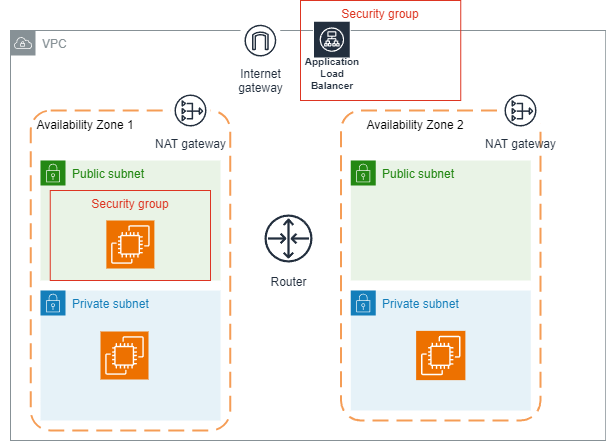

The diagram above was exported from draw.io. Its source (the exported page's mxGraphModel, read from the mxfile embedded in the PNG):
<mxGraphModel dx="794" dy="432" grid="1" gridSize="10" guides="1" tooltips="1" connect="1" arrows="1" fold="1" page="1" pageScale="1" pageWidth="827" pageHeight="1169" math="0" shadow="0">
  <root>
    <mxCell id="0" />
    <mxCell id="1" parent="0" />
    <mxCell id="FWz9FVMfNUh4Qd1frXFr-2" value="VPC" style="sketch=0;outlineConnect=0;gradientColor=none;html=1;whiteSpace=wrap;fontSize=12;fontStyle=0;shape=mxgraph.aws4.group;grIcon=mxgraph.aws4.group_vpc;strokeColor=#879196;fillColor=none;verticalAlign=top;align=left;spacingLeft=30;fontColor=#879196;dashed=0;" parent="1" vertex="1">
      <mxGeometry x="20" y="30" width="595.25" height="410" as="geometry" />
    </mxCell>
    <mxCell id="FWz9FVMfNUh4Qd1frXFr-6" value="" style="rounded=1;arcSize=10;dashed=1;strokeColor=#F59D56;fillColor=none;gradientColor=none;dashPattern=8 4;strokeWidth=2;" parent="1" vertex="1">
      <mxGeometry x="350.5" y="110" width="199.5" height="310" as="geometry" />
    </mxCell>
    <mxCell id="FWz9FVMfNUh4Qd1frXFr-3" value="Internet&#10;gateway" style="sketch=0;outlineConnect=0;fontColor=#232F3E;gradientColor=none;strokeColor=#232F3E;fillColor=#ffffff;dashed=0;verticalLabelPosition=bottom;verticalAlign=top;align=center;html=1;fontSize=12;fontStyle=0;aspect=fixed;shape=mxgraph.aws4.resourceIcon;resIcon=mxgraph.aws4.internet_gateway;" parent="1" vertex="1">
      <mxGeometry x="250" y="20.25" width="39.75" height="39.75" as="geometry" />
    </mxCell>
    <mxCell id="FWz9FVMfNUh4Qd1frXFr-4" value="NAT gateway" style="sketch=0;outlineConnect=0;fontColor=#232F3E;gradientColor=none;strokeColor=#232F3E;fillColor=#ffffff;dashed=0;verticalLabelPosition=bottom;verticalAlign=top;align=center;html=1;fontSize=12;fontStyle=0;aspect=fixed;shape=mxgraph.aws4.resourceIcon;resIcon=mxgraph.aws4.nat_gateway;" parent="1" vertex="1">
      <mxGeometry x="510" y="90" width="40" height="40" as="geometry" />
    </mxCell>
    <mxCell id="FWz9FVMfNUh4Qd1frXFr-7" value="Availability Zone 1" style="text;html=1;strokeColor=none;fillColor=none;align=center;verticalAlign=middle;whiteSpace=wrap;rounded=0;" parent="1" vertex="1">
      <mxGeometry x="10" y="110" width="170" height="30" as="geometry" />
    </mxCell>
    <mxCell id="FWz9FVMfNUh4Qd1frXFr-9" value="Availability Zone 2" style="text;html=1;strokeColor=none;fillColor=none;align=center;verticalAlign=middle;whiteSpace=wrap;rounded=0;" parent="1" vertex="1">
      <mxGeometry x="340" y="110" width="170" height="30" as="geometry" />
    </mxCell>
    <mxCell id="FWz9FVMfNUh4Qd1frXFr-10" value="Public subnet" style="points=[[0,0],[0.25,0],[0.5,0],[0.75,0],[1,0],[1,0.25],[1,0.5],[1,0.75],[1,1],[0.75,1],[0.5,1],[0.25,1],[0,1],[0,0.75],[0,0.5],[0,0.25]];outlineConnect=0;gradientColor=none;html=1;whiteSpace=wrap;fontSize=12;fontStyle=0;container=1;pointerEvents=0;collapsible=0;recursiveResize=0;shape=mxgraph.aws4.group;grIcon=mxgraph.aws4.group_security_group;grStroke=0;strokeColor=#248814;fillColor=#E9F3E6;verticalAlign=top;align=left;spacingLeft=30;fontColor=#248814;dashed=0;" parent="1" vertex="1">
      <mxGeometry x="50" y="160" width="180" height="120" as="geometry" />
    </mxCell>
    <mxCell id="FWz9FVMfNUh4Qd1frXFr-11" value="Private subnet" style="points=[[0,0],[0.25,0],[0.5,0],[0.75,0],[1,0],[1,0.25],[1,0.5],[1,0.75],[1,1],[0.75,1],[0.5,1],[0.25,1],[0,1],[0,0.75],[0,0.5],[0,0.25]];outlineConnect=0;gradientColor=none;html=1;whiteSpace=wrap;fontSize=12;fontStyle=0;container=1;pointerEvents=0;collapsible=0;recursiveResize=0;shape=mxgraph.aws4.group;grIcon=mxgraph.aws4.group_security_group;grStroke=0;strokeColor=#147EBA;fillColor=#E6F2F8;verticalAlign=top;align=left;spacingLeft=30;fontColor=#147EBA;dashed=0;" parent="1" vertex="1">
      <mxGeometry x="50" y="290" width="180" height="130" as="geometry" />
    </mxCell>
    <mxCell id="FWz9FVMfNUh4Qd1frXFr-13" value="Public subnet" style="points=[[0,0],[0.25,0],[0.5,0],[0.75,0],[1,0],[1,0.25],[1,0.5],[1,0.75],[1,1],[0.75,1],[0.5,1],[0.25,1],[0,1],[0,0.75],[0,0.5],[0,0.25]];outlineConnect=0;gradientColor=none;html=1;whiteSpace=wrap;fontSize=12;fontStyle=0;container=1;pointerEvents=0;collapsible=0;recursiveResize=0;shape=mxgraph.aws4.group;grIcon=mxgraph.aws4.group_security_group;grStroke=0;strokeColor=#248814;fillColor=#E9F3E6;verticalAlign=top;align=left;spacingLeft=30;fontColor=#248814;dashed=0;" parent="1" vertex="1">
      <mxGeometry x="360.25" y="160" width="180" height="120" as="geometry" />
    </mxCell>
    <mxCell id="FWz9FVMfNUh4Qd1frXFr-15" value="Private subnet" style="points=[[0,0],[0.25,0],[0.5,0],[0.75,0],[1,0],[1,0.25],[1,0.5],[1,0.75],[1,1],[0.75,1],[0.5,1],[0.25,1],[0,1],[0,0.75],[0,0.5],[0,0.25]];outlineConnect=0;gradientColor=none;html=1;whiteSpace=wrap;fontSize=12;fontStyle=0;container=1;pointerEvents=0;collapsible=0;recursiveResize=0;shape=mxgraph.aws4.group;grIcon=mxgraph.aws4.group_security_group;grStroke=0;strokeColor=#147EBA;fillColor=#E6F2F8;verticalAlign=top;align=left;spacingLeft=30;fontColor=#147EBA;dashed=0;" parent="1" vertex="1">
      <mxGeometry x="360.25" y="290" width="180" height="120" as="geometry" />
    </mxCell>
    <mxCell id="FWz9FVMfNUh4Qd1frXFr-18" value="" style="sketch=0;points=[[0,0,0],[0.25,0,0],[0.5,0,0],[0.75,0,0],[1,0,0],[0,1,0],[0.25,1,0],[0.5,1,0],[0.75,1,0],[1,1,0],[0,0.25,0],[0,0.5,0],[0,0.75,0],[1,0.25,0],[1,0.5,0],[1,0.75,0]];outlineConnect=0;fontColor=#232F3E;fillColor=#ED7100;strokeColor=#ffffff;dashed=0;verticalLabelPosition=bottom;verticalAlign=top;align=center;html=1;fontSize=12;fontStyle=0;aspect=fixed;shape=mxgraph.aws4.resourceIcon;resIcon=mxgraph.aws4.ec2;" parent="FWz9FVMfNUh4Qd1frXFr-15" vertex="1">
      <mxGeometry x="65.38" y="40.379999999999995" width="49.25" height="49.25" as="geometry" />
    </mxCell>
    <mxCell id="FWz9FVMfNUh4Qd1frXFr-17" value="" style="rounded=1;arcSize=10;dashed=1;strokeColor=#F59D56;fillColor=none;gradientColor=none;dashPattern=8 4;strokeWidth=2;" parent="1" vertex="1">
      <mxGeometry x="40.25" y="110" width="199.5" height="320" as="geometry" />
    </mxCell>
    <mxCell id="FWz9FVMfNUh4Qd1frXFr-5" value="NAT gateway" style="sketch=0;outlineConnect=0;fontColor=#232F3E;gradientColor=none;strokeColor=#232F3E;fillColor=#ffffff;dashed=0;verticalLabelPosition=bottom;verticalAlign=top;align=center;html=1;fontSize=12;fontStyle=0;aspect=fixed;shape=mxgraph.aws4.resourceIcon;resIcon=mxgraph.aws4.nat_gateway;" parent="1" vertex="1">
      <mxGeometry x="180" y="90" width="40" height="40" as="geometry" />
    </mxCell>
    <mxCell id="FWz9FVMfNUh4Qd1frXFr-19" value="" style="sketch=0;points=[[0,0,0],[0.25,0,0],[0.5,0,0],[0.75,0,0],[1,0,0],[0,1,0],[0.25,1,0],[0.5,1,0],[0.75,1,0],[1,1,0],[0,0.25,0],[0,0.5,0],[0,0.75,0],[1,0.25,0],[1,0.5,0],[1,0.75,0]];outlineConnect=0;fontColor=#232F3E;fillColor=#ED7100;strokeColor=#ffffff;dashed=0;verticalLabelPosition=bottom;verticalAlign=top;align=center;html=1;fontSize=12;fontStyle=0;aspect=fixed;shape=mxgraph.aws4.resourceIcon;resIcon=mxgraph.aws4.ec2;" parent="1" vertex="1">
      <mxGeometry x="110" y="331" width="48" height="48" as="geometry" />
    </mxCell>
    <mxCell id="FWz9FVMfNUh4Qd1frXFr-20" value="Security group" style="fillColor=none;strokeColor=#DD3522;verticalAlign=top;fontStyle=0;fontColor=#DD3522;whiteSpace=wrap;html=1;" parent="1" vertex="1">
      <mxGeometry x="59.75" y="190" width="160.25" height="90" as="geometry" />
    </mxCell>
    <mxCell id="FWz9FVMfNUh4Qd1frXFr-21" value="" style="sketch=0;points=[[0,0,0],[0.25,0,0],[0.5,0,0],[0.75,0,0],[1,0,0],[0,1,0],[0.25,1,0],[0.5,1,0],[0.75,1,0],[1,1,0],[0,0.25,0],[0,0.5,0],[0,0.75,0],[1,0.25,0],[1,0.5,0],[1,0.75,0]];outlineConnect=0;fontColor=#232F3E;fillColor=#ED7100;strokeColor=#ffffff;dashed=0;verticalLabelPosition=bottom;verticalAlign=top;align=center;html=1;fontSize=12;fontStyle=0;aspect=fixed;shape=mxgraph.aws4.resourceIcon;resIcon=mxgraph.aws4.ec2;" parent="1" vertex="1">
      <mxGeometry x="115.88" y="220" width="48" height="48" as="geometry" />
    </mxCell>
    <mxCell id="FWz9FVMfNUh4Qd1frXFr-28" value="Security group" style="fillColor=none;strokeColor=#DD3522;verticalAlign=top;fontStyle=0;fontColor=#DD3522;whiteSpace=wrap;html=1;" parent="1" vertex="1">
      <mxGeometry x="310" width="160.25" height="100" as="geometry" />
    </mxCell>
    <mxCell id="FWz9FVMfNUh4Qd1frXFr-27" value="Application Load Balancer" style="sketch=0;outlineConnect=0;fontColor=#232F3E;gradientColor=none;strokeColor=#ffffff;fillColor=#232F3E;dashed=0;verticalLabelPosition=middle;verticalAlign=bottom;align=center;html=1;whiteSpace=wrap;fontSize=10;fontStyle=1;spacing=3;shape=mxgraph.aws4.productIcon;prIcon=mxgraph.aws4.application_load_balancer;" parent="1" vertex="1">
      <mxGeometry x="322.5" y="20.25" width="37.75" height="75" as="geometry" />
    </mxCell>
    <mxCell id="Z7bUqEJ-Jc66J5nKo3nG-9" value="Router" style="sketch=0;outlineConnect=0;fontColor=#232F3E;gradientColor=none;strokeColor=#232F3E;fillColor=#ffffff;dashed=0;verticalLabelPosition=bottom;verticalAlign=top;align=center;html=1;fontSize=12;fontStyle=0;aspect=fixed;shape=mxgraph.aws4.resourceIcon;resIcon=mxgraph.aws4.router;" vertex="1" parent="1">
      <mxGeometry x="268" y="208" width="60" height="60" as="geometry" />
    </mxCell>
  </root>
</mxGraphModel>